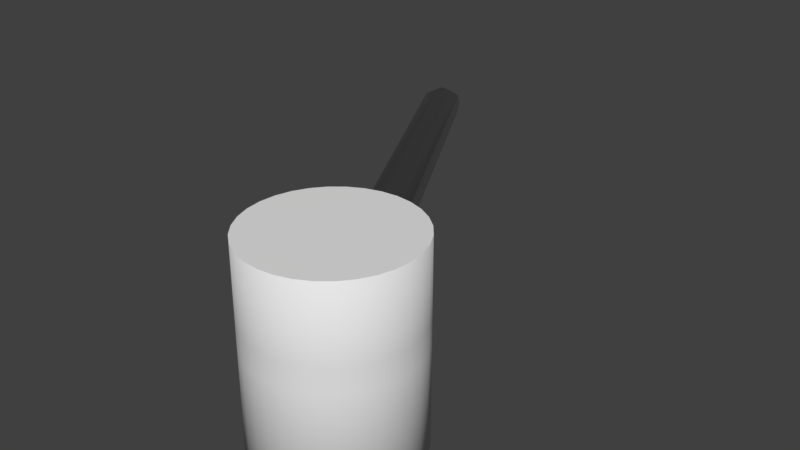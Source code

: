 # Source: Hammer.blend  (saved by Blender 2.79.0; exported with 4.5.12 LTS)
import bpy
from mathutils import Matrix  # noqa: F401  (used for matrix-valued properties, if any)

bpy.ops.wm.read_factory_settings(use_empty=True)
scene = bpy.context.scene
scene.name = 'Scene'

# ---- collections
col_collection_1 = bpy.data.collections.new('Collection 1'); scene.collection.children.link(col_collection_1)

# ---- world
world_world = bpy.data.worlds.new('World'); scene.world = world_world
world_world.color = (0.05088, 0.05088, 0.05088)
world_world.use_sun_shadow = False
world_world.sun_shadow_jitter_overblur = 0.0
world_world.cycles.sampling_method = 'MANUAL'

# ---- meshes
me_cylinder = bpy.data.meshes.new('Cylinder')
me_cylinder.from_pydata([(2.508e-07, 0.9936, -0.6667), (2.508e-07, 0.9936, 0.7722), (0.1938, 0.9745, -0.6667), (0.1938, 0.9745, 0.7722), (0.3802, 0.918, -0.6667), (0.3802, 0.918, 0.7722), (0.552, 0.8261, -0.6667), (0.552, 0.8261, 0.7722), (0.7026, 0.7026, -0.6667), (0.7026, 0.7026, 0.7722), (0.8261, 0.552, -0.6667), (0.8261, 0.552, 0.7722), (0.918, 0.3802, -0.6667), (0.918, 0.3802, 0.7722), (0.9745, 0.1938, -0.6667), (0.9745, 0.1938, 0.7722), (0.9936, 7.5e-08, -0.6667), (0.9936, 7.5e-08, 0.7722), (0.9745, -0.1938, -0.6667), (0.9745, -0.1938, 0.7722), (0.918, -0.3802, -0.6667), (0.918, -0.3802, 0.7722), (0.8261, -0.552, -0.6667), (0.8261, -0.552, 0.7722), (0.7026, -0.7026, -0.6667), (0.7026, -0.7026, 0.7722), (0.552, -0.8261, -0.6667), (0.552, -0.8261, 0.7722), (0.3802, -0.918, -0.6667), (0.3802, -0.918, 0.7722), (0.1938, -0.9745, -0.6667), (0.1938, -0.9745, 0.7722), (-3.243e-07, -0.9936, -0.6667), (-3.243e-07, -0.9936, 0.7722), (-0.1938, -0.9745, -0.6667), (-0.1938, -0.9745, 0.7722), (-0.3802, -0.918, -0.6667), (-0.3802, -0.918, 0.7722), (-0.552, -0.8261, -0.6667), (-0.552, -0.8261, 0.7722), (-0.7026, -0.7026, -0.6667), (-0.7026, -0.7026, 0.7722), (-0.8261, -0.552, -0.6667), (-0.8261, -0.552, 0.7722), (-0.918, -0.3802, -0.6667), (-0.918, -0.3802, 0.7722), (-0.9745, -0.1938, -0.6667), (-0.9745, -0.1938, 0.7722), (-0.9936, 9.596e-07, -0.6667), (-0.9936, 9.596e-07, 0.7722), (-0.9745, 0.1938, -0.6667), (-0.9745, 0.1938, 0.7722), (-0.918, 0.3802, -0.6667), (-0.918, 0.3802, 0.7722), (-0.8261, 0.552, -0.6667), (-0.8261, 0.552, 0.7722), (-0.7026, 0.7026, -0.6667), (-0.7026, 0.7026, 0.7722), (-0.552, 0.8261, -0.6667), (-0.552, 0.8261, 0.7722), (-0.3802, 0.918, -0.6667), (-0.3802, 0.918, 0.7722), (-0.1938, 0.9745, -0.6667), (-0.1938, 0.9745, 0.7722), (2.508e-07, 0.9936, 0.2339), (0.1938, 0.9745, 0.2339), (0.3802, 0.918, 0.2339), (0.552, 0.8261, 0.2339), (0.7026, 0.7026, 0.2339), (0.8261, 0.552, 0.2339), (0.918, 0.3802, 0.2339), (0.9745, 0.1938, 0.2339), (0.9936, 7.5e-08, 0.2339), (0.9745, -0.1938, 0.2339), (0.918, -0.3802, 0.2339), (0.8261, -0.552, 0.2339), (0.7026, -0.7026, 0.2339), (0.552, -0.8261, 0.2339), (0.3802, -0.918, 0.2339), (0.1938, -0.9745, 0.2339), (-3.243e-07, -0.9936, 0.2339), (-0.1938, -0.9745, 0.2339), (-0.3802, -0.918, 0.2339), (-0.552, -0.8261, 0.2339), (-0.7026, -0.7026, 0.2339), (-0.8261, -0.552, 0.2339), (-0.918, -0.3802, 0.2339), (-0.9745, -0.1938, 0.2339), (-0.9936, 9.596e-07, 0.2339), (-0.9745, 0.1938, 0.2339), (-0.918, 0.3802, 0.2339), (-0.8261, 0.552, 0.2339), (-0.7026, 0.7026, 0.2339), (-0.552, 0.8261, 0.2339), (-0.3802, 0.918, 0.2339), (-0.1938, 0.9745, 0.2339), (0.1938, 0.9745, 0.06725), (0.3802, 0.918, 0.06725), (0.552, 0.8261, 0.06725), (0.7026, 0.7026, 0.06725), (0.8261, 0.552, 0.06725), (0.918, 0.3802, 0.06725), (0.9745, 0.1938, 0.06725), (0.9936, 7.5e-08, 0.06725), (0.9745, -0.1938, 0.06725), (0.918, -0.3802, 0.06725), (0.8261, -0.552, 0.06725), (0.7026, -0.7026, 0.06725), (0.552, -0.8261, 0.06725), (0.3802, -0.918, 0.06725), (0.1938, -0.9745, 0.06725), (-3.243e-07, -0.9936, 0.06725), (-0.1938, -0.9745, 0.06725), (-0.3802, -0.918, 0.06725), (-0.552, -0.8261, 0.06725), (-0.7026, -0.7026, 0.06725), (-0.8261, -0.552, 0.06725), (-0.918, -0.3802, 0.06725), (-0.9745, -0.1938, 0.06725), (-0.9936, 9.596e-07, 0.06725), (-0.9745, 0.1938, 0.06725), (-0.918, 0.3802, 0.06725), (-0.8261, 0.552, 0.06725), (-0.7026, 0.7026, 0.06725), (-0.552, 0.8261, 0.06725), (-0.3802, 0.918, 0.06725), (-0.1938, 0.9745, 0.06725), (2.508e-07, 0.9936, 0.06725), (-2.946, 5.718, 0.2718), (-2.812, 5.774, 0.2339), (-3.118, 5.626, 0.2687), (-3.194, 5.502, 0.2469), (-3.195, 5.502, 0.0863), (-3.118, 5.626, 0.07298), (-2.946, 5.718, 0.03692), (-2.814, 5.757, 0.06725), (2.508e-07, 0.9936, 0.1627), (0.1938, 0.9745, 0.1627), (0.3802, 0.918, 0.1627), (0.552, 0.8261, 0.1627), (0.7026, 0.7026, 0.1627), (0.8261, 0.552, 0.1627), (0.918, 0.3802, 0.1627), (0.9745, 0.1938, 0.1627), (0.9936, 7.5e-08, 0.1627), (0.9745, -0.1938, 0.1627), (0.918, -0.3802, 0.1627), (0.8261, -0.552, 0.1627), (0.7026, -0.7026, 0.1627), (0.552, -0.8261, 0.1627), (0.3802, -0.918, 0.1627), (0.1938, -0.9745, 0.1627), (-3.243e-07, -0.9936, 0.1627), (-0.1938, -0.9745, 0.1627), (-0.3802, -0.918, 0.1627), (-0.552, -0.8261, 0.1627), (-0.7026, -0.7026, 0.1627), (-0.8261, -0.552, 0.1627), (-0.918, -0.3802, 0.1627), (-0.9745, -0.1938, 0.1627), (-0.9936, 9.596e-07, 0.1627), (-0.9745, 0.1938, 0.1627), (-0.918, 0.3802, 0.1627), (-0.8261, 0.552, 0.1627), (-0.7449, 0.7026, 0.1669), (-0.1938, 0.9745, 0.1627), (-3.247, 5.502, 0.1785), (-3.118, 5.626, 0.1793), (-2.946, 5.754, 0.1776), (-2.78, 5.774, 0.1627), (-0.4661, 0.8721, -0.6667), (-0.4661, 0.8721, 0.7722), (-0.4661, 0.8721, 0.2339), (-0.4661, 0.8721, 0.06725), (-3.032, 5.672, 0.2909), (-3.032, 5.672, 0.05495), (-3.032, 5.7, 0.1784)], [], [(64, 1, 3, 65), (65, 3, 5, 66), (66, 5, 7, 67), (67, 7, 9, 68), (68, 9, 11, 69), (69, 11, 13, 70), (70, 13, 15, 71), (71, 15, 17, 72), (72, 17, 19, 73), (73, 19, 21, 74), (74, 21, 23, 75), (75, 23, 25, 76), (76, 25, 27, 77), (77, 27, 29, 78), (78, 29, 31, 79), (79, 31, 33, 80), (80, 33, 35, 81), (81, 35, 37, 82), (82, 37, 39, 83), (83, 39, 41, 84), (84, 41, 43, 85), (85, 43, 45, 86), (86, 45, 47, 87), (87, 47, 49, 88), (88, 49, 51, 89), (89, 51, 53, 90), (90, 53, 55, 91), (91, 55, 57, 92), (92, 57, 59, 93), (172, 171, 61, 94), (3, 1, 63, 61, 171, 59, 57, 55, 53, 51, 49, 47, 45, 43, 41, 39, 37, 35, 33, 31, 29, 27, 25, 23, 21, 19, 17, 15, 13, 11, 9, 7, 5), (94, 61, 63, 95), (95, 63, 1, 64), (0, 2, 4, 6, 8, 10, 12, 14, 16, 18, 20, 22, 24, 26, 28, 30, 32, 34, 36, 38, 40, 42, 44, 46, 48, 50, 52, 54, 56, 58, 170, 60, 62), (165, 95, 64, 136), (173, 124, 133, 175), (165, 126, 135, 169), (172, 94, 128, 174), (163, 91, 92, 164), (162, 90, 91, 163), (161, 89, 90, 162), (160, 88, 89, 161), (159, 87, 88, 160), (158, 86, 87, 159), (157, 85, 86, 158), (156, 84, 85, 157), (155, 83, 84, 156), (154, 82, 83, 155), (153, 81, 82, 154), (152, 80, 81, 153), (151, 79, 80, 152), (150, 78, 79, 151), (149, 77, 78, 150), (148, 76, 77, 149), (147, 75, 76, 148), (146, 74, 75, 147), (145, 73, 74, 146), (144, 72, 73, 145), (143, 71, 72, 144), (142, 70, 71, 143), (141, 69, 70, 142), (140, 68, 69, 141), (139, 67, 68, 140), (138, 66, 67, 139), (137, 65, 66, 138), (136, 64, 65, 137), (0, 127, 96, 2), (2, 96, 97, 4), (4, 97, 98, 6), (6, 98, 99, 8), (8, 99, 100, 10), (10, 100, 101, 12), (12, 101, 102, 14), (14, 102, 103, 16), (16, 103, 104, 18), (18, 104, 105, 20), (20, 105, 106, 22), (22, 106, 107, 24), (24, 107, 108, 26), (26, 108, 109, 28), (28, 109, 110, 30), (30, 110, 111, 32), (32, 111, 112, 34), (34, 112, 113, 36), (36, 113, 114, 38), (38, 114, 115, 40), (40, 115, 116, 42), (42, 116, 117, 44), (44, 117, 118, 46), (46, 118, 119, 48), (48, 119, 120, 50), (50, 120, 121, 52), (52, 121, 122, 54), (54, 122, 123, 56), (56, 123, 124, 58), (170, 173, 125, 60), (60, 125, 126, 62), (62, 126, 127, 0), (168, 128, 129, 169), (176, 174, 128, 168), (166, 131, 130, 167), (92, 93, 130, 131), (94, 95, 129, 128), (126, 125, 134, 135), (124, 123, 132, 133), (164, 92, 131, 166), (123, 164, 166, 132), (132, 166, 167, 133), (175, 176, 168, 134), (134, 168, 169, 135), (127, 136, 137, 96), (96, 137, 138, 97), (97, 138, 139, 98), (98, 139, 140, 99), (99, 140, 141, 100), (100, 141, 142, 101), (101, 142, 143, 102), (102, 143, 144, 103), (103, 144, 145, 104), (104, 145, 146, 105), (105, 146, 147, 106), (106, 147, 148, 107), (107, 148, 149, 108), (108, 149, 150, 109), (109, 150, 151, 110), (110, 151, 152, 111), (111, 152, 153, 112), (112, 153, 154, 113), (113, 154, 155, 114), (114, 155, 156, 115), (115, 156, 157, 116), (116, 157, 158, 117), (117, 158, 159, 118), (118, 159, 160, 119), (119, 160, 161, 120), (120, 161, 162, 121), (121, 162, 163, 122), (122, 163, 164, 123), (95, 165, 169, 129), (126, 165, 136, 127), (133, 167, 176, 175), (167, 130, 174, 176), (58, 124, 173, 170), (93, 172, 174, 130), (125, 173, 175, 134), (93, 59, 171, 172)])
me_cylinder.polygons.foreach_set('use_smooth', [1, 1, 1, 1, 1, 1, 1, 1, 1, 1, 1, 1, 1, 1, 1, 1, 1, 1, 1, 1, 1, 1, 1, 1, 1, 1, 1, 1, 1, 1, 0, 1, 1, 0, 1, 1, 1, 1, 1, 1, 1, 1, 1, 1, 1, 1, 1, 1, 1, 1, 1, 1, 1, 1, 1, 1, 1, 1, 1, 1, 1, 1, 1, 1, 1, 1, 1, 1, 1, 1, 1, 1, 1, 1, 1, 1, 1, 1, 1, 1, 1, 1, 1, 1, 1, 1, 1, 1, 1, 1, 1, 1, 1, 1, 1, 1, 1, 1, 1, 1, 1, 1, 1, 1, 1, 1, 1, 1, 1, 1, 1, 1, 1, 1, 1, 1, 1, 1, 1, 1, 1, 1, 1, 1, 1, 1, 1, 1, 1, 1, 1, 1, 1, 1, 1, 1, 1, 1, 1, 1, 1, 1, 1, 1, 1, 1])
me_cylinder.use_remesh_preserve_volume = False
me_cylinder.use_remesh_preserve_attributes = False
me_cylinder.use_mirror_vertex_groups = False
me_cylinder.update()

# ---- objects
ob_cylinder = bpy.data.objects.new('Cylinder', me_cylinder)

# ---- transforms, parenting, visibility, modifiers, constraints
ob_cylinder.location = (-1.803, -5.49, 2.205)
ob_cylinder.scale = (1.0, 1.0, 1.745)
ob_cylinder.lineart.crease_threshold = 0.0

# ---- collection membership
col_collection_1.objects.link(ob_cylinder)

# ---- scene / render settings (as saved in the file)
scene.frame_start = 1; scene.frame_end = 250; scene.frame_set(1)
scene.render.engine = 'BLENDER_EEVEE_NEXT'
scene.render.resolution_percentage = 50
scene.render.dither_intensity = 0.0
scene.cycles.use_denoising = False
scene.cycles.samples = 128
scene.cycles.sampling_pattern = 'TABULATED_SOBOL'
scene.cycles.use_adaptive_sampling = False
scene.cycles.use_light_tree = False
scene.cycles.blur_glossy = 0.0
scene.cycles.sample_clamp_indirect = 0.0
scene.view_settings.view_transform = 'Standard'
bpy.context.view_layer.update()

# ---- added for rendering (the .blend has no active camera and no usable light): camera, sun
cam_auto = bpy.data.cameras.new('AutoCamera')
cam_auto.lens = 50.0
cam_auto.sensor_width = 36.0
cam_auto.clip_end = 1000.0
ob_auto_camera = bpy.data.objects.new('AutoCamera', cam_auto)
scene.collection.objects.link(ob_auto_camera)
ob_auto_camera.location = (4.81598, -12.3951, 8.4943)
ob_auto_camera.rotation_euler = (1.09748, -7.21219e-08, 0.694738)
scene.camera = ob_auto_camera
light_auto_sun = bpy.data.lights.new('AutoSun', 'SUN')
light_auto_sun.energy = 3.0
light_auto_sun.angle = 0.0523599
ob_auto_sun = bpy.data.objects.new('AutoSun', light_auto_sun)
scene.collection.objects.link(ob_auto_sun)
ob_auto_sun.rotation_euler = (0.872665, 0.174533, 0.523599)
bpy.context.view_layer.update()

